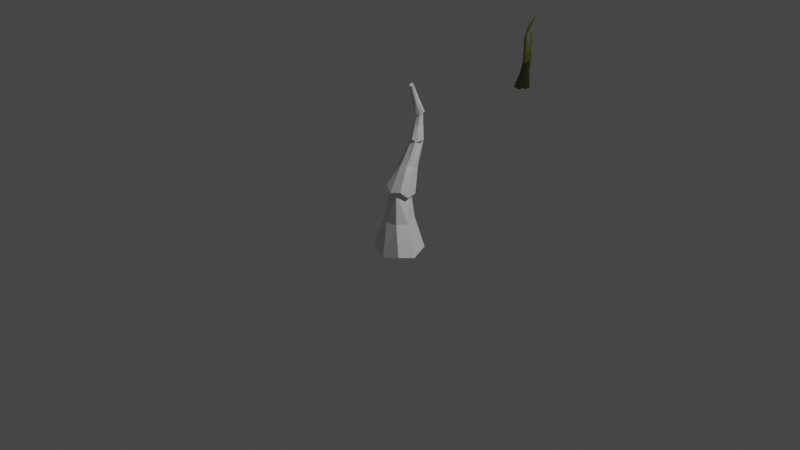 # Source: macka.blend  (saved by Blender 2.93.21; exported with 4.5.12 LTS)
import bpy
from mathutils import Matrix  # noqa: F401  (used for matrix-valued properties, if any)

bpy.ops.wm.read_factory_settings(use_empty=True)
scene = bpy.context.scene
scene.name = 'Scene'

# ---- collections
col_collection = bpy.data.collections.new('Collection'); scene.collection.children.link(col_collection)

# ---- materials (node trees are filled in below, after node groups)
mat_material = bpy.data.materials.new('Material')
mat_material.alpha_threshold = 0.0
mat_material.use_transparent_shadow = False
mat_material.line_color = (0.0, 0.0, 0.0, 1.0)
mat_material_003 = bpy.data.materials.new('Material.003')
mat_material_003.alpha_threshold = 0.0
mat_material_003.use_transparent_shadow = False
mat_material_003.line_color = (0.0, 0.0, 0.0, 1.0)
mat_material_004 = bpy.data.materials.new('Material.004')
mat_material_004.alpha_threshold = 0.0
mat_material_004.use_transparent_shadow = False
mat_material_004.line_color = (0.0, 0.0, 0.0, 1.0)
mat_material_005 = bpy.data.materials.new('Material.005')
mat_material_005.alpha_threshold = 0.0
mat_material_005.use_transparent_shadow = False
mat_material_005.line_color = (0.0, 0.0, 0.0, 1.0)
mat_material_017 = bpy.data.materials.new('Material.017')
mat_material_017.alpha_threshold = 0.0
mat_material_017.use_transparent_shadow = False
mat_material_017.line_color = (0.0, 0.0, 0.0, 1.0)
mat_material_009 = bpy.data.materials.new('Material.009')
mat_material_009.alpha_threshold = 0.0
mat_material_009.use_transparent_shadow = False
mat_material_009.line_color = (0.0, 0.0, 0.0, 1.0)
mat_material_015 = bpy.data.materials.new('Material.015')
mat_material_015.alpha_threshold = 0.0
mat_material_015.use_transparent_shadow = False
mat_material_015.line_color = (0.0, 0.0, 0.0, 1.0)
mat_material_014 = bpy.data.materials.new('Material.014')
mat_material_014.alpha_threshold = 0.0
mat_material_014.use_transparent_shadow = False
mat_material_014.line_color = (0.0, 0.0, 0.0, 1.0)

# ---- material node trees
mat_material.use_nodes = True; mat_material.node_tree.nodes.clear()
_N = mat_material.node_tree.nodes; _L = mat_material.node_tree.links
n0 = _N.new('ShaderNodeOutputMaterial'); n0.name = 'Material Output'; n0.location = (300, 300)
n1 = _N.new('ShaderNodeBsdfPrincipled'); n1.name = 'Principled BSDF'; n1.location = (10, 300)
n1.distribution = 'GGX'
n1.subsurface_method = 'BURLEY'
n1.inputs[2].default_value = 0.4
n1.inputs[3].default_value = 1.45
n1.inputs[27].default_value = (0.0, 0.0, 0.0, 1.0)
n1.inputs[28].default_value = 1.0
_L.new(n1.outputs[0], n0.inputs[0])
n0.is_active_output = True
mat_material_003.use_nodes = True; mat_material_003.node_tree.nodes.clear()
_N = mat_material_003.node_tree.nodes; _L = mat_material_003.node_tree.links
n0 = _N.new('ShaderNodeOutputMaterial'); n0.name = 'Material Output'; n0.location = (300, 300)
n1 = _N.new('ShaderNodeBsdfPrincipled'); n1.name = 'Principled BSDF'; n1.location = (10, 300)
n1.distribution = 'GGX'
n1.subsurface_method = 'BURLEY'
n1.inputs[2].default_value = 0.4
n1.inputs[3].default_value = 1.45
n1.inputs[27].default_value = (0.0, 0.0, 0.0, 1.0)
n1.inputs[28].default_value = 1.0
_L.new(n1.outputs[0], n0.inputs[0])
n0.is_active_output = True
mat_material_004.use_nodes = True; mat_material_004.node_tree.nodes.clear()
_N = mat_material_004.node_tree.nodes; _L = mat_material_004.node_tree.links
n0 = _N.new('ShaderNodeOutputMaterial'); n0.name = 'Material Output'; n0.location = (300, 300)
n1 = _N.new('ShaderNodeBsdfPrincipled'); n1.name = 'Principled BSDF'; n1.location = (10, 300)
n1.distribution = 'GGX'
n1.subsurface_method = 'BURLEY'
n1.inputs[2].default_value = 0.4
n1.inputs[3].default_value = 1.45
n1.inputs[27].default_value = (0.0, 0.0, 0.0, 1.0)
n1.inputs[28].default_value = 1.0
_L.new(n1.outputs[0], n0.inputs[0])
n0.is_active_output = True
mat_material_005.use_nodes = True; mat_material_005.node_tree.nodes.clear()
_N = mat_material_005.node_tree.nodes; _L = mat_material_005.node_tree.links
n0 = _N.new('ShaderNodeOutputMaterial'); n0.name = 'Material Output'; n0.location = (300, 300)
n1 = _N.new('ShaderNodeBsdfPrincipled'); n1.name = 'Principled BSDF'; n1.location = (10, 300)
n1.distribution = 'GGX'
n1.subsurface_method = 'BURLEY'
n1.inputs[2].default_value = 0.4
n1.inputs[3].default_value = 1.45
n1.inputs[27].default_value = (0.0, 0.0, 0.0, 1.0)
n1.inputs[28].default_value = 1.0
_L.new(n1.outputs[0], n0.inputs[0])
n0.is_active_output = True
mat_material_017.use_nodes = True; mat_material_017.node_tree.nodes.clear()
_N = mat_material_017.node_tree.nodes; _L = mat_material_017.node_tree.links
n0 = _N.new('ShaderNodeOutputMaterial'); n0.name = 'Material Output'; n0.location = (300, 300)
n1 = _N.new('ShaderNodeBsdfPrincipled'); n1.name = 'Principled BSDF'; n1.location = (10, 300)
n1.distribution = 'GGX'
n1.subsurface_method = 'BURLEY'
n1.inputs[0].default_value = (0.06944, 0.1107, 0.001447, 1.0)
n1.inputs[2].default_value = 0.4
n1.inputs[3].default_value = 1.45
n1.inputs[27].default_value = (0.0, 0.0, 0.0, 1.0)
n1.inputs[28].default_value = 1.0
_L.new(n1.outputs[0], n0.inputs[0])
n0.is_active_output = True
mat_material_009.use_nodes = True; mat_material_009.node_tree.nodes.clear()
_N = mat_material_009.node_tree.nodes; _L = mat_material_009.node_tree.links
n0 = _N.new('ShaderNodeOutputMaterial'); n0.name = 'Material Output'; n0.location = (300, 300)
n1 = _N.new('ShaderNodeBsdfPrincipled'); n1.name = 'Principled BSDF'; n1.location = (10, 300)
n1.distribution = 'GGX'
n1.subsurface_method = 'BURLEY'
n1.inputs[0].default_value = (0.01761, 0.02539, 0.005381, 1.0)
n1.inputs[2].default_value = 0.4
n1.inputs[3].default_value = 1.45
n1.inputs[27].default_value = (0.0, 0.0, 0.0, 1.0)
n1.inputs[28].default_value = 1.0
_L.new(n1.outputs[0], n0.inputs[0])
n0.is_active_output = True
mat_material_015.use_nodes = True; mat_material_015.node_tree.nodes.clear()
_N = mat_material_015.node_tree.nodes; _L = mat_material_015.node_tree.links
n0 = _N.new('ShaderNodeOutputMaterial'); n0.name = 'Material Output'; n0.location = (300, 300)
n1 = _N.new('ShaderNodeBsdfPrincipled'); n1.name = 'Principled BSDF'; n1.location = (10, 300)
n1.distribution = 'GGX'
n1.subsurface_method = 'BURLEY'
n1.inputs[0].default_value = (0.07323, 0.06831, 0.01306, 1.0)
n1.inputs[2].default_value = 0.4
n1.inputs[3].default_value = 1.45
n1.inputs[27].default_value = (0.0, 0.0, 0.0, 1.0)
n1.inputs[28].default_value = 1.0
_L.new(n1.outputs[0], n0.inputs[0])
n0.is_active_output = True
mat_material_014.use_nodes = True; mat_material_014.node_tree.nodes.clear()
_N = mat_material_014.node_tree.nodes; _L = mat_material_014.node_tree.links
n0 = _N.new('ShaderNodeOutputMaterial'); n0.name = 'Material Output'; n0.location = (300, 300)
n1 = _N.new('ShaderNodeBsdfPrincipled'); n1.name = 'Principled BSDF'; n1.location = (10, 300)
n1.distribution = 'GGX'
n1.subsurface_method = 'BURLEY'
n1.inputs[0].default_value = (0.08823, 0.1237, 0.02382, 1.0)
n1.inputs[2].default_value = 0.4
n1.inputs[3].default_value = 1.45
n1.inputs[27].default_value = (0.0, 0.0, 0.0, 1.0)
n1.inputs[28].default_value = 1.0
_L.new(n1.outputs[0], n0.inputs[0])
n0.is_active_output = True

# ---- world
world_world = bpy.data.worlds.new('World'); scene.world = world_world
world_world.use_nodes = True; world_world.node_tree.nodes.clear()
_N = world_world.node_tree.nodes; _L = world_world.node_tree.links
n0 = _N.new('ShaderNodeOutputWorld'); n0.name = 'World Output'; n0.location = (300, 300)
n1 = _N.new('ShaderNodeBackground'); n1.name = 'Background'; n1.location = (10, 300)
n1.inputs[0].default_value = (0.05088, 0.05088, 0.05088, 1.0)
_L.new(n1.outputs[0], n0.inputs[0])
n0.is_active_output = True
world_world.color = (0.05088, 0.05088, 0.05088)
world_world.use_sun_shadow = False
world_world.sun_shadow_jitter_overblur = 0.0

# ---- cameras
cam_camera = bpy.data.cameras.new('Camera')
cam_camera.clip_end = 100.0
cam_camera.ortho_scale = 7.314

# ---- lights
light_light = bpy.data.lights.new('Light', 'POINT')
light_light.transmission_factor = 0.0
light_light.energy = 1000.0
light_light.shadow_soft_size = 0.1
light_light.shadow_maximum_resolution = 0.006
light_light.use_absolute_resolution = True

# ---- meshes
me_cube = bpy.data.meshes.new('Cube')
me_cube.from_pydata([(0.4079, 0.3483, 0.5964), (0.8644, 0.8644, -0.5383), (0.3959, -0.452, 0.5963), (0.8644, -0.8644, -0.5383), (-0.3028, 0.3045, 0.5934), (-0.8644, 0.8644, -0.5383), (-0.364, -0.2579, 0.5934), (-0.8644, -0.8644, -0.5383), (-1.054, 2.803e-08, -0.6291), (7.475e-10, 1.054, -0.6291), (0.6031, 0.4302, 1.879e-09), (-0.5951, -0.4301, -2.104e-09), (0.4342, -0.599, 1.879e-09), (-0.4261, 0.5991, -2.104e-09), (0.004836, -0.4829, 0.6063), (0.4864, -0.001339, 0.6063), (-1.052e-08, -1.054, -0.6291), (-0.4333, 0.001921, 0.601), (0.07666, 0.4802, 0.6063), (1.054, -2.558e-09, -0.6291), (-0.06445, 0.001921, 0.5467), (-0.1123, -0.7087, 4.27e-09), (-0.7047, 0.1163, 5.066e-09), (-8.913e-09, -8.998e-09, -0.576), (0.7127, -0.1163, 2.86e-10), (0.204, 0.6075, 6.66e-09)], [], [(0, 18, 20, 15), (18, 4, 17, 20), (20, 17, 6, 14), (15, 20, 14, 2), (3, 12, 21, 16), (12, 2, 14, 21), (21, 14, 6, 11), (16, 21, 11, 7), (7, 11, 22, 8), (11, 6, 17, 22), (22, 17, 4, 13), (8, 22, 13, 5), (5, 9, 23, 8), (9, 1, 19, 23), (23, 19, 3, 16), (8, 23, 16, 7), (1, 10, 24, 19), (10, 0, 15, 24), (24, 15, 2, 12), (19, 24, 12, 3), (5, 13, 25, 9), (13, 4, 18, 25), (25, 18, 0, 10), (9, 25, 10, 1)])
_uv = me_cube.uv_layers.new(name='UVMap')
_uv.uv.foreach_set('vector', [0.625, 0.5, 0.75, 0.5, 0.75, 0.625, 0.625, 0.625, 0.75, 0.5, 0.875, 0.5, 0.875, 0.625, 0.75, 0.625, 0.75, 0.625, 0.875, 0.625, 0.875, 0.75, 0.75, 0.75, 0.625, 0.625, 0.75, 0.625, 0.75, 0.75, 0.625, 0.75, 0.375, 0.75, 0.5, 0.75, 0.5, 0.875, 0.375, 0.875, 0.5, 0.75, 0.625, 0.75, 0.625, 0.875, 0.5, 0.875, 0.5, 0.875, 0.625, 0.875, 0.625, 1.0, 0.5, 1.0, 0.375, 0.875, 0.5, 0.875, 0.5, 1.0, 0.375, 1.0, 0.375, 0.0, 0.5, 0.0, 0.5, 0.125, 0.375, 0.125, 0.5, 0.0, 0.625, 0.0, 0.625, 0.125, 0.5, 0.125, 0.5, 0.125, 0.625, 0.125, 0.625, 0.25, 0.5, 0.25, 0.375, 0.125, 0.5, 0.125, 0.5, 0.25, 0.375, 0.25, 0.125, 0.5, 0.25, 0.5, 0.25, 0.625, 0.125, 0.625, 0.25, 0.5, 0.375, 0.5, 0.375, 0.625, 0.25, 0.625, 0.25, 0.625, 0.375, 0.625, 0.375, 0.75, 0.25, 0.75, 0.125, 0.625, 0.25, 0.625, 0.25, 0.75, 0.125, 0.75, 0.375, 0.5, 0.5, 0.5, 0.5, 0.625, 0.375, 0.625, 0.5, 0.5, 0.625, 0.5, 0.625, 0.625, 0.5, 0.625, 0.5, 0.625, 0.625, 0.625, 0.625, 0.75, 0.5, 0.75, 0.375, 0.625, 0.5, 0.625, 0.5, 0.75, 0.375, 0.75, 0.375, 0.25, 0.5, 0.25, 0.5, 0.375, 0.375, 0.375, 0.5, 0.25, 0.625, 0.25, 0.625, 0.375, 0.5, 0.375, 0.5, 0.375, 0.625, 0.375, 0.625, 0.5, 0.5, 0.5, 0.375, 0.375, 0.5, 0.375, 0.5, 0.5, 0.375, 0.5])
me_cube.materials.append(mat_material)
me_cube.use_remesh_preserve_volume = False
me_cube.use_remesh_preserve_attributes = False
me_cube.use_mirror_vertex_groups = False
me_cube.update()
me_cube_003 = bpy.data.meshes.new('Cube.003')
me_cube_003.from_pydata([(0.4079, 0.3483, 0.5964), (0.8644, 0.8644, -0.5383), (0.3959, -0.452, 0.5963), (0.8644, -0.8644, -0.5383), (-0.3028, 0.3045, 0.5934), (-0.8644, 0.8644, -0.5383), (-0.364, -0.2579, 0.5934), (-0.8644, -0.8644, -0.5383), (-1.054, 2.803e-08, -0.6291), (7.475e-10, 1.054, -0.6291), (0.6031, 0.4302, 1.879e-09), (-0.5951, -0.4301, -2.104e-09), (0.4342, -0.599, 1.879e-09), (-0.4261, 0.5991, -2.104e-09), (0.004836, -0.4829, 0.6063), (0.4864, -0.001339, 0.6063), (-1.052e-08, -1.054, -0.6291), (-0.4333, 0.001921, 0.601), (0.07666, 0.4802, 0.6063), (1.054, -2.558e-09, -0.6291), (-0.06445, 0.001921, 0.5467), (-0.1123, -0.7087, 4.27e-09), (-0.7047, 0.1163, 5.066e-09), (-8.913e-09, -8.998e-09, -0.576), (0.7127, -0.1163, 2.86e-10), (0.204, 0.6075, 6.66e-09)], [], [(0, 18, 20, 15), (18, 4, 17, 20), (20, 17, 6, 14), (15, 20, 14, 2), (3, 12, 21, 16), (12, 2, 14, 21), (21, 14, 6, 11), (16, 21, 11, 7), (7, 11, 22, 8), (11, 6, 17, 22), (22, 17, 4, 13), (8, 22, 13, 5), (5, 9, 23, 8), (9, 1, 19, 23), (23, 19, 3, 16), (8, 23, 16, 7), (1, 10, 24, 19), (10, 0, 15, 24), (24, 15, 2, 12), (19, 24, 12, 3), (5, 13, 25, 9), (13, 4, 18, 25), (25, 18, 0, 10), (9, 25, 10, 1)])
_uv = me_cube_003.uv_layers.new(name='UVMap')
_uv.uv.foreach_set('vector', [0.625, 0.5, 0.75, 0.5, 0.75, 0.625, 0.625, 0.625, 0.75, 0.5, 0.875, 0.5, 0.875, 0.625, 0.75, 0.625, 0.75, 0.625, 0.875, 0.625, 0.875, 0.75, 0.75, 0.75, 0.625, 0.625, 0.75, 0.625, 0.75, 0.75, 0.625, 0.75, 0.375, 0.75, 0.5, 0.75, 0.5, 0.875, 0.375, 0.875, 0.5, 0.75, 0.625, 0.75, 0.625, 0.875, 0.5, 0.875, 0.5, 0.875, 0.625, 0.875, 0.625, 1.0, 0.5, 1.0, 0.375, 0.875, 0.5, 0.875, 0.5, 1.0, 0.375, 1.0, 0.375, 0.0, 0.5, 0.0, 0.5, 0.125, 0.375, 0.125, 0.5, 0.0, 0.625, 0.0, 0.625, 0.125, 0.5, 0.125, 0.5, 0.125, 0.625, 0.125, 0.625, 0.25, 0.5, 0.25, 0.375, 0.125, 0.5, 0.125, 0.5, 0.25, 0.375, 0.25, 0.125, 0.5, 0.25, 0.5, 0.25, 0.625, 0.125, 0.625, 0.25, 0.5, 0.375, 0.5, 0.375, 0.625, 0.25, 0.625, 0.25, 0.625, 0.375, 0.625, 0.375, 0.75, 0.25, 0.75, 0.125, 0.625, 0.25, 0.625, 0.25, 0.75, 0.125, 0.75, 0.375, 0.5, 0.5, 0.5, 0.5, 0.625, 0.375, 0.625, 0.5, 0.5, 0.625, 0.5, 0.625, 0.625, 0.5, 0.625, 0.5, 0.625, 0.625, 0.625, 0.625, 0.75, 0.5, 0.75, 0.375, 0.625, 0.5, 0.625, 0.5, 0.75, 0.375, 0.75, 0.375, 0.25, 0.5, 0.25, 0.5, 0.375, 0.375, 0.375, 0.5, 0.25, 0.625, 0.25, 0.625, 0.375, 0.5, 0.375, 0.5, 0.375, 0.625, 0.375, 0.625, 0.5, 0.5, 0.5, 0.375, 0.375, 0.5, 0.375, 0.5, 0.5, 0.375, 0.5])
me_cube_003.materials.append(mat_material_003)
me_cube_003.use_remesh_preserve_volume = False
me_cube_003.use_remesh_preserve_attributes = False
me_cube_003.use_mirror_vertex_groups = False
me_cube_003.update()
me_cube_004 = bpy.data.meshes.new('Cube.004')
me_cube_004.from_pydata([(0.4079, 0.3483, 0.5964), (0.8644, 0.8644, -0.5383), (0.3959, -0.452, 0.5963), (0.8644, -0.8644, -0.5383), (-0.3028, 0.3045, 0.5934), (-0.8644, 0.8644, -0.5383), (-0.364, -0.2579, 0.5934), (-0.8644, -0.8644, -0.5383), (-1.054, 2.803e-08, -0.6291), (7.475e-10, 1.054, -0.6291), (0.6031, 0.4302, 1.879e-09), (-0.5951, -0.4301, -2.104e-09), (0.4342, -0.599, 1.879e-09), (-0.4261, 0.5991, -2.104e-09), (0.004836, -0.4829, 0.6063), (0.4864, -0.001339, 0.6063), (-1.052e-08, -1.054, -0.6291), (-0.4333, 0.001921, 0.601), (0.07666, 0.4802, 0.6063), (1.054, -2.558e-09, -0.6291), (-0.06445, 0.001921, 0.5467), (-0.1123, -0.7087, 4.27e-09), (-0.7047, 0.1163, 5.066e-09), (-8.913e-09, -8.998e-09, -0.576), (0.7127, -0.1163, 2.86e-10), (0.204, 0.6075, 6.66e-09)], [], [(0, 18, 20, 15), (18, 4, 17, 20), (20, 17, 6, 14), (15, 20, 14, 2), (3, 12, 21, 16), (12, 2, 14, 21), (21, 14, 6, 11), (16, 21, 11, 7), (7, 11, 22, 8), (11, 6, 17, 22), (22, 17, 4, 13), (8, 22, 13, 5), (5, 9, 23, 8), (9, 1, 19, 23), (23, 19, 3, 16), (8, 23, 16, 7), (1, 10, 24, 19), (10, 0, 15, 24), (24, 15, 2, 12), (19, 24, 12, 3), (5, 13, 25, 9), (13, 4, 18, 25), (25, 18, 0, 10), (9, 25, 10, 1)])
_uv = me_cube_004.uv_layers.new(name='UVMap')
_uv.uv.foreach_set('vector', [0.625, 0.5, 0.75, 0.5, 0.75, 0.625, 0.625, 0.625, 0.75, 0.5, 0.875, 0.5, 0.875, 0.625, 0.75, 0.625, 0.75, 0.625, 0.875, 0.625, 0.875, 0.75, 0.75, 0.75, 0.625, 0.625, 0.75, 0.625, 0.75, 0.75, 0.625, 0.75, 0.375, 0.75, 0.5, 0.75, 0.5, 0.875, 0.375, 0.875, 0.5, 0.75, 0.625, 0.75, 0.625, 0.875, 0.5, 0.875, 0.5, 0.875, 0.625, 0.875, 0.625, 1.0, 0.5, 1.0, 0.375, 0.875, 0.5, 0.875, 0.5, 1.0, 0.375, 1.0, 0.375, 0.0, 0.5, 0.0, 0.5, 0.125, 0.375, 0.125, 0.5, 0.0, 0.625, 0.0, 0.625, 0.125, 0.5, 0.125, 0.5, 0.125, 0.625, 0.125, 0.625, 0.25, 0.5, 0.25, 0.375, 0.125, 0.5, 0.125, 0.5, 0.25, 0.375, 0.25, 0.125, 0.5, 0.25, 0.5, 0.25, 0.625, 0.125, 0.625, 0.25, 0.5, 0.375, 0.5, 0.375, 0.625, 0.25, 0.625, 0.25, 0.625, 0.375, 0.625, 0.375, 0.75, 0.25, 0.75, 0.125, 0.625, 0.25, 0.625, 0.25, 0.75, 0.125, 0.75, 0.375, 0.5, 0.5, 0.5, 0.5, 0.625, 0.375, 0.625, 0.5, 0.5, 0.625, 0.5, 0.625, 0.625, 0.5, 0.625, 0.5, 0.625, 0.625, 0.625, 0.625, 0.75, 0.5, 0.75, 0.375, 0.625, 0.5, 0.625, 0.5, 0.75, 0.375, 0.75, 0.375, 0.25, 0.5, 0.25, 0.5, 0.375, 0.375, 0.375, 0.5, 0.25, 0.625, 0.25, 0.625, 0.375, 0.5, 0.375, 0.5, 0.375, 0.625, 0.375, 0.625, 0.5, 0.5, 0.5, 0.375, 0.375, 0.5, 0.375, 0.5, 0.5, 0.375, 0.5])
me_cube_004.materials.append(mat_material_004)
me_cube_004.use_remesh_preserve_volume = False
me_cube_004.use_remesh_preserve_attributes = False
me_cube_004.use_mirror_vertex_groups = False
me_cube_004.update()
me_cube_005 = bpy.data.meshes.new('Cube.005')
me_cube_005.from_pydata([(0.4079, 0.3483, 0.5964), (0.8644, 0.8644, -0.5383), (0.3959, -0.452, 0.5963), (0.8644, -0.8644, -0.5383), (-0.3028, 0.3045, 0.5934), (-0.8644, 0.8644, -0.5383), (-0.364, -0.2579, 0.5934), (-0.8644, -0.8644, -0.5383), (-1.054, 2.803e-08, -0.6291), (7.475e-10, 1.054, -0.6291), (0.6031, 0.4302, 1.879e-09), (-0.5951, -0.4301, -2.104e-09), (0.4342, -0.599, 1.879e-09), (-0.4261, 0.5991, -2.104e-09), (0.004836, -0.4829, 0.6063), (0.4864, -0.001339, 0.6063), (-1.052e-08, -1.054, -0.6291), (-0.4333, 0.001921, 0.601), (0.07666, 0.4802, 0.6063), (1.054, -2.558e-09, -0.6291), (-0.06445, 0.001921, 0.5467), (-0.1123, -0.7087, 4.27e-09), (-0.7047, 0.1163, 5.066e-09), (-8.913e-09, -8.998e-09, -0.576), (0.7127, -0.1163, 2.86e-10), (0.204, 0.6075, 6.66e-09)], [], [(0, 18, 20, 15), (18, 4, 17, 20), (20, 17, 6, 14), (15, 20, 14, 2), (3, 12, 21, 16), (12, 2, 14, 21), (21, 14, 6, 11), (16, 21, 11, 7), (7, 11, 22, 8), (11, 6, 17, 22), (22, 17, 4, 13), (8, 22, 13, 5), (5, 9, 23, 8), (9, 1, 19, 23), (23, 19, 3, 16), (8, 23, 16, 7), (1, 10, 24, 19), (10, 0, 15, 24), (24, 15, 2, 12), (19, 24, 12, 3), (5, 13, 25, 9), (13, 4, 18, 25), (25, 18, 0, 10), (9, 25, 10, 1)])
_uv = me_cube_005.uv_layers.new(name='UVMap')
_uv.uv.foreach_set('vector', [0.625, 0.5, 0.75, 0.5, 0.75, 0.625, 0.625, 0.625, 0.75, 0.5, 0.875, 0.5, 0.875, 0.625, 0.75, 0.625, 0.75, 0.625, 0.875, 0.625, 0.875, 0.75, 0.75, 0.75, 0.625, 0.625, 0.75, 0.625, 0.75, 0.75, 0.625, 0.75, 0.375, 0.75, 0.5, 0.75, 0.5, 0.875, 0.375, 0.875, 0.5, 0.75, 0.625, 0.75, 0.625, 0.875, 0.5, 0.875, 0.5, 0.875, 0.625, 0.875, 0.625, 1.0, 0.5, 1.0, 0.375, 0.875, 0.5, 0.875, 0.5, 1.0, 0.375, 1.0, 0.375, 0.0, 0.5, 0.0, 0.5, 0.125, 0.375, 0.125, 0.5, 0.0, 0.625, 0.0, 0.625, 0.125, 0.5, 0.125, 0.5, 0.125, 0.625, 0.125, 0.625, 0.25, 0.5, 0.25, 0.375, 0.125, 0.5, 0.125, 0.5, 0.25, 0.375, 0.25, 0.125, 0.5, 0.25, 0.5, 0.25, 0.625, 0.125, 0.625, 0.25, 0.5, 0.375, 0.5, 0.375, 0.625, 0.25, 0.625, 0.25, 0.625, 0.375, 0.625, 0.375, 0.75, 0.25, 0.75, 0.125, 0.625, 0.25, 0.625, 0.25, 0.75, 0.125, 0.75, 0.375, 0.5, 0.5, 0.5, 0.5, 0.625, 0.375, 0.625, 0.5, 0.5, 0.625, 0.5, 0.625, 0.625, 0.5, 0.625, 0.5, 0.625, 0.625, 0.625, 0.625, 0.75, 0.5, 0.75, 0.375, 0.625, 0.5, 0.625, 0.5, 0.75, 0.375, 0.75, 0.375, 0.25, 0.5, 0.25, 0.5, 0.375, 0.375, 0.375, 0.5, 0.25, 0.625, 0.25, 0.625, 0.375, 0.5, 0.375, 0.5, 0.375, 0.625, 0.375, 0.625, 0.5, 0.5, 0.5, 0.375, 0.375, 0.5, 0.375, 0.5, 0.5, 0.375, 0.5])
me_cube_005.materials.append(mat_material_005)
me_cube_005.use_remesh_preserve_volume = False
me_cube_005.use_remesh_preserve_attributes = False
me_cube_005.use_mirror_vertex_groups = False
me_cube_005.update()
me_cube_001 = bpy.data.meshes.new('Cube.001')
me_cube_001.from_pydata([(0.4079, 0.3483, 0.5964), (0.8644, 0.8644, -0.5383), (0.3959, -0.452, 0.5963), (0.8644, -0.8644, -0.5383), (-0.3028, 0.3045, 0.5934), (-0.8644, 0.8644, -0.5383), (-0.364, -0.2579, 0.5934), (-0.8644, -0.8644, -0.5383), (-1.054, 2.803e-08, -0.6291), (7.475e-10, 1.054, -0.6291), (0.6031, 0.4302, 1.879e-09), (-0.5951, -0.4301, -2.104e-09), (0.4342, -0.599, 1.879e-09), (-0.4261, 0.5991, -2.104e-09), (0.004836, -0.4829, 0.6063), (0.4864, -0.001339, 0.6063), (-1.052e-08, -1.054, -0.6291), (-0.4333, 0.001921, 0.601), (0.07666, 0.4802, 0.6063), (1.054, -2.558e-09, -0.6291), (-0.06445, 0.001921, 0.5467), (-0.1123, -0.7087, 4.27e-09), (-0.7047, 0.1163, 5.066e-09), (-8.913e-09, -8.998e-09, -0.576), (0.7127, -0.1163, 2.86e-10), (0.204, 0.6075, 6.66e-09), (-6.27, -6.71, -2.806), (-7.054, -11.07, -4.991), (-9.289, -8.18, -2.57), (-12.75, -15.31, -4.486), (-12.02, -5.177, -5.09), (-10.4, -4.893, -2.72), (-17.72, -9.418, -4.585), (-15.72, -6.998, -5.011), (-9.215, -8.004, -5.259), (-7.245, -8.662, -3.862), (-13.72, -7.219, -3.731), (-11.32, -11.14, -3.623), (-9.839, -5.269, -4.022), (-16.17, -13.18, -4.643), (-6.763, -4.964, -2.872), (-9.663, -14.18, -4.89), (-8.672, -4.258, -2.918), (-13.25, -9.548, -3.622), (-12.23, -5.504, -3.897), (-12.51, -10.39, -4.855), (-8.927, -10.91, -3.748), (-0.7302, -2.013, -1.488), (-5.627, -7.038, -3.038), (-2.048, -2.845, -1.265), (-8.434, -8.888, -2.556), (-1.895, -0.5809, -1.486), (-8.245, -3.41, -3.052), (-2.9, -1.054, -1.329), (-11.05, -5.26, -2.571), (-10.45, -4.307, -2.926), (-7.143, -5.391, -3.211), (-3.679, -4.763, -2.25), (-6.89, -3.169, -2.021), (-5.606, -5.51, -1.965), (-4.964, -2.422, -2.306), (-2.634, -2.016, -1.248), (-1.123, -2.512, -1.378), (-10.56, -7.646, -2.623), (-2.54, -0.5998, -1.393), (-0.9616, -1.136, -1.516), (-7.258, -8.73, -2.908), (-2.289, -1.595, -1.457), (-6.611, -4.481, -1.939), (-6.169, -2.354, -2.174), (-8.553, -6.303, -2.851), (-4.4, -5.578, -2.097), (-3.996, -3.736, -2.303), (0.7824, 0.3535, -0.548), (-0.8766, -0.7576, -1.508), (0.7854, -0.6818, -0.4954), (-0.836, -2.997, -1.396), (-0.1463, 0.3781, -0.4937), (-3.124, -0.5487, -1.377), (-0.2126, -0.3429, -0.4526), (-3.083, -2.788, -1.265), (-3.529, -1.783, -1.378), (-2.184, -0.5457, -1.527), (-0.1433, -0.4703, -1.037), (-1.68, -1.44, -0.8906), (-0.3387, -1.783, -0.9577), (-1.485, -0.1272, -0.9701), (0.2975, -0.6593, -0.4559), (0.9122, -0.09375, -0.5236), (-2.134, -3.276, -1.39), (-0.2938, 0.01352, -0.4582), (0.3683, 0.5795, -0.5237), (-0.7893, -2.038, -1.538), (0.07837, -0.1136, -0.5289), (-1.046, -1.859, -0.9092), (-1.836, -0.7188, -0.9177), (-2.054, -1.83, -1.417), (0.01208, -1.191, -1.01), (-0.6662, -0.1925, -1.018)], [], [(0, 18, 20, 15), (18, 4, 17, 20), (20, 17, 6, 14), (15, 20, 14, 2), (3, 12, 21, 16), (12, 2, 14, 21), (21, 14, 6, 11), (16, 21, 11, 7), (7, 11, 22, 8), (11, 6, 17, 22), (22, 17, 4, 13), (8, 22, 13, 5), (5, 9, 23, 8), (9, 1, 19, 23), (23, 19, 3, 16), (8, 23, 16, 7), (1, 10, 24, 19), (10, 0, 15, 24), (24, 15, 2, 12), (19, 24, 12, 3), (5, 13, 25, 9), (13, 4, 18, 25), (25, 18, 0, 10), (9, 25, 10, 1), (42, 31, 28), (42, 28, 26), (37, 39, 29), (37, 28, 43), (43, 31, 36), (43, 32, 39), (36, 33, 32), (36, 31, 44), (44, 42, 38), (44, 30, 33), (30, 45, 33), (27, 45, 34), (45, 29, 39), (45, 32, 33), (35, 41, 27), (35, 26, 46), (46, 28, 37), (46, 29, 41), (38, 34, 30), (38, 40, 35), (35, 27, 34), (26, 40, 42), (37, 43, 39), (43, 28, 31), (43, 36, 32), (36, 44, 33), (44, 31, 42), (44, 38, 30), (30, 34, 45), (27, 41, 45), (45, 41, 29), (45, 39, 32), (35, 46, 41), (46, 26, 28), (46, 37, 29), (38, 35, 34), (38, 42, 40), (35, 40, 26), (47, 65, 67, 62), (65, 51, 64, 67), (67, 64, 53, 61), (62, 67, 61, 49), (50, 59, 68, 63), (59, 49, 61, 68), (68, 61, 53, 58), (63, 68, 58, 54), (54, 58, 69, 55), (58, 53, 64, 69), (69, 64, 51, 60), (55, 69, 60, 52), (52, 56, 70, 55), (56, 48, 66, 70), (70, 66, 50, 63), (55, 70, 63, 54), (48, 57, 71, 66), (57, 47, 62, 71), (71, 62, 49, 59), (66, 71, 59, 50), (52, 60, 72, 56), (60, 51, 65, 72), (72, 65, 47, 57), (56, 72, 57, 48), (73, 91, 93, 88), (91, 77, 90, 93), (93, 90, 79, 87), (88, 93, 87, 75), (76, 85, 94, 89), (85, 75, 87, 94), (94, 87, 79, 84), (89, 94, 84, 80), (80, 84, 95, 81), (84, 79, 90, 95), (95, 90, 77, 86), (81, 95, 86, 78), (78, 82, 96, 81), (82, 74, 92, 96), (96, 92, 76, 89), (81, 96, 89, 80), (74, 83, 97, 92), (83, 73, 88, 97), (97, 88, 75, 85), (92, 97, 85, 76), (78, 86, 98, 82), (86, 77, 91, 98), (98, 91, 73, 83), (82, 98, 83, 74)])
me_cube_001.polygons.foreach_set('material_index', [0, 0, 0, 0, 0, 0, 0, 0, 0, 0, 0, 0, 0, 0, 0, 0, 0, 0, 0, 0, 0, 0, 0, 0, 1, 1, 1, 1, 1, 1, 1, 1, 1, 1, 1, 1, 1, 1, 1, 1, 1, 1, 1, 1, 1, 1, 1, 1, 1, 1, 1, 1, 1, 1, 1, 1, 1, 1, 1, 1, 1, 1, 2, 2, 2, 2, 2, 2, 2, 2, 2, 2, 2, 2, 2, 2, 2, 2, 2, 2, 2, 2, 2, 2, 2, 2, 3, 3, 3, 3, 3, 3, 3, 3, 3, 3, 3, 3, 3, 3, 3, 3, 3, 3, 3, 3, 3, 3, 3, 3])
_uv = me_cube_001.uv_layers.new(name='UVMap')
_uv.uv.foreach_set('vector', [0.625, 0.5, 0.75, 0.5, 0.75, 0.625, 0.625, 0.625, 0.75, 0.5, 0.875, 0.5, 0.875, 0.625, 0.75, 0.625, 0.75, 0.625, 0.875, 0.625, 0.875, 0.75, 0.75, 0.75, 0.625, 0.625, 0.75, 0.625, 0.75, 0.75, 0.625, 0.75, 0.375, 0.75, 0.5, 0.75, 0.5, 0.875, 0.375, 0.875, 0.5, 0.75, 0.625, 0.75, 0.625, 0.875, 0.5, 0.875, 0.5, 0.875, 0.625, 0.875, 0.625, 1.0, 0.5, 1.0, 0.375, 0.875, 0.5, 0.875, 0.5, 1.0, 0.375, 1.0, 0.375, 0.0, 0.5, 0.0, 0.5, 0.125, 0.375, 0.125, 0.5, 0.0, 0.625, 0.0, 0.625, 0.125, 0.5, 0.125, 0.5, 0.125, 0.625, 0.125, 0.625, 0.25, 0.5, 0.25, 0.375, 0.125, 0.5, 0.125, 0.5, 0.25, 0.375, 0.25, 0.125, 0.5, 0.25, 0.5, 0.25, 0.625, 0.125, 0.625, 0.25, 0.5, 0.375, 0.5, 0.375, 0.625, 0.25, 0.625, 0.25, 0.625, 0.375, 0.625, 0.375, 0.75, 0.25, 0.75, 0.125, 0.625, 0.25, 0.625, 0.25, 0.75, 0.125, 0.75, 0.375, 0.5, 0.5, 0.5, 0.5, 0.625, 0.375, 0.625, 0.5, 0.5, 0.625, 0.5, 0.625, 0.625, 0.5, 0.625, 0.5, 0.625, 0.625, 0.625, 0.625, 0.75, 0.5, 0.75, 0.375, 0.625, 0.5, 0.625, 0.5, 0.75, 0.375, 0.75, 0.375, 0.25, 0.5, 0.25, 0.5, 0.375, 0.375, 0.375, 0.5, 0.25, 0.625, 0.25, 0.625, 0.375, 0.5, 0.375, 0.5, 0.375, 0.625, 0.375, 0.625, 0.5, 0.5, 0.5, 0.375, 0.375, 0.5, 0.375, 0.5, 0.5, 0.375, 0.5, 0.8729, 0.5021, 0.875, 0.7069, 0.6509, 0.75, 0.8729, 0.5021, 0.625, 0.7759, 0.625, 0.5192, 0.5, 0.75, 0.375, 0.875, 0.375, 0.75, 0.5, 0.75, 0.625, 0.7759, 0.5, 0.875, 0.5, 0.875, 0.625, 1.0, 0.5, 1.0, 0.5, 0.875, 0.375, 1.0, 0.375, 0.875, 0.5, 0.0, 0.375, 0.125, 0.375, 0.0, 0.5, 0.0, 0.625, 0.04314, 0.5, 0.125, 0.5, 0.125, 0.625, 0.25, 0.5, 0.25, 0.5, 0.125, 0.375, 0.25, 0.375, 0.125, 0.125, 0.5, 0.25, 0.625, 0.125, 0.625, 0.375, 0.5, 0.25, 0.625, 0.25, 0.5, 0.25, 0.625, 0.375, 0.75, 0.25, 0.75, 0.25, 0.625, 0.125, 0.75, 0.125, 0.625, 0.5, 0.4765, 0.375, 0.625, 0.375, 0.5, 0.5, 0.4765, 0.625, 0.5192, 0.5, 0.625, 0.5, 0.625, 0.625, 0.7759, 0.5, 0.75, 0.5, 0.625, 0.375, 0.75, 0.375, 0.625, 0.5, 0.25, 0.375, 0.375, 0.375, 0.25, 0.5, 0.25, 0.625, 0.375, 0.5, 0.4765, 0.5, 0.4765, 0.375, 0.5, 0.375, 0.375, 0.625, 0.5192, 0.75, 0.5, 0.8729, 0.5021, 0.5, 0.75, 0.5, 0.875, 0.375, 0.875, 0.5, 0.875, 0.625, 0.7759, 0.625, 1.0, 0.5, 0.875, 0.5, 1.0, 0.375, 1.0, 0.5, 0.0, 0.5, 0.125, 0.375, 0.125, 0.5, 0.125, 0.625, 0.04314, 0.625, 0.25, 0.5, 0.125, 0.5, 0.25, 0.375, 0.25, 0.125, 0.5, 0.25, 0.5, 0.25, 0.625, 0.375, 0.5, 0.375, 0.625, 0.25, 0.625, 0.25, 0.625, 0.375, 0.625, 0.375, 0.75, 0.25, 0.625, 0.25, 0.75, 0.125, 0.75, 0.5, 0.4765, 0.5, 0.625, 0.375, 0.625, 0.5, 0.625, 0.625, 0.5192, 0.625, 0.7759, 0.5, 0.625, 0.5, 0.75, 0.375, 0.75, 0.5, 0.25, 0.5, 0.4765, 0.375, 0.375, 0.5, 0.25, 0.625, 0.25, 0.625, 0.375, 0.5, 0.4765, 0.625, 0.375, 0.625, 0.5192, 0.625, 0.5, 0.75, 0.5, 0.75, 0.625, 0.625, 0.625, 0.75, 0.5, 0.875, 0.5, 0.875, 0.625, 0.75, 0.625, 0.75, 0.625, 0.875, 0.625, 0.875, 0.75, 0.75, 0.75, 0.625, 0.625, 0.75, 0.625, 0.75, 0.75, 0.625, 0.75, 0.375, 0.75, 0.5, 0.75, 0.5, 0.875, 0.375, 0.875, 0.5, 0.75, 0.625, 0.75, 0.625, 0.875, 0.5, 0.875, 0.5, 0.875, 0.625, 0.875, 0.625, 1.0, 0.5, 1.0, 0.375, 0.875, 0.5, 0.875, 0.5, 1.0, 0.375, 1.0, 0.375, 0.0, 0.5, 0.0, 0.5, 0.125, 0.375, 0.125, 0.5, 0.0, 0.625, 0.0, 0.625, 0.125, 0.5, 0.125, 0.5, 0.125, 0.625, 0.125, 0.625, 0.25, 0.5, 0.25, 0.375, 0.125, 0.5, 0.125, 0.5, 0.25, 0.375, 0.25, 0.125, 0.5, 0.25, 0.5, 0.25, 0.625, 0.125, 0.625, 0.25, 0.5, 0.375, 0.5, 0.375, 0.625, 0.25, 0.625, 0.25, 0.625, 0.375, 0.625, 0.375, 0.75, 0.25, 0.75, 0.125, 0.625, 0.25, 0.625, 0.25, 0.75, 0.125, 0.75, 0.375, 0.5, 0.5, 0.5, 0.5, 0.625, 0.375, 0.625, 0.5, 0.5, 0.625, 0.5, 0.625, 0.625, 0.5, 0.625, 0.5, 0.625, 0.625, 0.625, 0.625, 0.75, 0.5, 0.75, 0.375, 0.625, 0.5, 0.625, 0.5, 0.75, 0.375, 0.75, 0.375, 0.25, 0.5, 0.25, 0.5, 0.375, 0.375, 0.375, 0.5, 0.25, 0.625, 0.25, 0.625, 0.375, 0.5, 0.375, 0.5, 0.375, 0.625, 0.375, 0.625, 0.5, 0.5, 0.5, 0.375, 0.375, 0.5, 0.375, 0.5, 0.5, 0.375, 0.5, 0.625, 0.5, 0.75, 0.5, 0.75, 0.625, 0.625, 0.625, 0.75, 0.5, 0.875, 0.5, 0.875, 0.625, 0.75, 0.625, 0.75, 0.625, 0.875, 0.625, 0.875, 0.75, 0.75, 0.75, 0.625, 0.625, 0.75, 0.625, 0.75, 0.75, 0.625, 0.75, 0.375, 0.75, 0.5, 0.75, 0.5, 0.875, 0.375, 0.875, 0.5, 0.75, 0.625, 0.75, 0.625, 0.875, 0.5, 0.875, 0.5, 0.875, 0.625, 0.875, 0.625, 1.0, 0.5, 1.0, 0.375, 0.875, 0.5, 0.875, 0.5, 1.0, 0.375, 1.0, 0.375, 0.0, 0.5, 0.0, 0.5, 0.125, 0.375, 0.125, 0.5, 0.0, 0.625, 0.0, 0.625, 0.125, 0.5, 0.125, 0.5, 0.125, 0.625, 0.125, 0.625, 0.25, 0.5, 0.25, 0.375, 0.125, 0.5, 0.125, 0.5, 0.25, 0.375, 0.25, 0.125, 0.5, 0.25, 0.5, 0.25, 0.625, 0.125, 0.625, 0.25, 0.5, 0.375, 0.5, 0.375, 0.625, 0.25, 0.625, 0.25, 0.625, 0.375, 0.625, 0.375, 0.75, 0.25, 0.75, 0.125, 0.625, 0.25, 0.625, 0.25, 0.75, 0.125, 0.75, 0.375, 0.5, 0.5, 0.5, 0.5, 0.625, 0.375, 0.625, 0.5, 0.5, 0.625, 0.5, 0.625, 0.625, 0.5, 0.625, 0.5, 0.625, 0.625, 0.625, 0.625, 0.75, 0.5, 0.75, 0.375, 0.625, 0.5, 0.625, 0.5, 0.75, 0.375, 0.75, 0.375, 0.25, 0.5, 0.25, 0.5, 0.375, 0.375, 0.375, 0.5, 0.25, 0.625, 0.25, 0.625, 0.375, 0.5, 0.375, 0.5, 0.375, 0.625, 0.375, 0.625, 0.5, 0.5, 0.5, 0.375, 0.375, 0.5, 0.375, 0.5, 0.5, 0.375, 0.5])
me_cube_001.materials.append(mat_material_017)
me_cube_001.materials.append(mat_material_009)
me_cube_001.materials.append(mat_material_015)
me_cube_001.materials.append(mat_material_014)
me_cube_001.use_remesh_preserve_volume = False
me_cube_001.use_remesh_preserve_attributes = False
me_cube_001.use_mirror_vertex_groups = False
me_cube_001.update()
me_cube_008 = bpy.data.meshes.new('Cube.008')
me_cube_008.from_pydata([(0.4079, 0.3483, 0.5964), (0.8644, 0.8644, -0.5383), (0.3959, -0.452, 0.5963), (0.8644, -0.8644, -0.5383), (-0.3028, 0.3045, 0.5934), (-0.8644, 0.8644, -0.5383), (-0.364, -0.2579, 0.5934), (-0.8644, -0.8644, -0.5383), (-1.054, 2.803e-08, -0.6291), (7.475e-10, 1.054, -0.6291), (0.6031, 0.4302, 1.879e-09), (-0.5951, -0.4301, -2.104e-09), (0.4342, -0.599, 1.879e-09), (-0.4261, 0.5991, -2.104e-09), (0.004836, -0.4829, 0.6063), (0.4864, -0.001339, 0.6063), (-1.052e-08, -1.054, -0.6291), (-0.4333, 0.001921, 0.601), (0.07666, 0.4802, 0.6063), (1.054, -2.558e-09, -0.6291), (-0.06445, 0.001921, 0.5467), (-0.1123, -0.7087, 4.27e-09), (-0.7047, 0.1163, 5.066e-09), (-8.913e-09, -8.998e-09, -0.576), (0.7127, -0.1163, 2.86e-10), (0.204, 0.6075, 6.66e-09), (-6.27, -6.71, -2.806), (-7.054, -11.07, -4.991), (-9.289, -8.18, -2.57), (-12.75, -15.31, -4.486), (-12.02, -5.177, -5.09), (-10.4, -4.893, -2.72), (-17.72, -9.418, -4.585), (-15.72, -6.998, -5.011), (-9.215, -8.004, -5.259), (-7.245, -8.662, -3.862), (-13.72, -7.219, -3.731), (-11.32, -11.14, -3.623), (-9.839, -5.269, -4.022), (-16.17, -13.18, -4.643), (-6.763, -4.964, -2.872), (-9.663, -14.18, -4.89), (-8.672, -4.258, -2.918), (-13.25, -9.548, -3.622), (-12.23, -5.504, -3.897), (-12.51, -10.39, -4.855), (-8.927, -10.91, -3.748), (-0.7302, -2.013, -1.488), (-5.627, -7.038, -3.038), (-2.048, -2.845, -1.265), (-8.434, -8.888, -2.556), (-1.895, -0.5809, -1.486), (-8.245, -3.41, -3.052), (-2.9, -1.054, -1.329), (-11.05, -5.26, -2.571), (-10.45, -4.307, -2.926), (-7.143, -5.391, -3.211), (-3.679, -4.763, -2.25), (-6.89, -3.169, -2.021), (-5.606, -5.51, -1.965), (-4.964, -2.422, -2.306), (-2.634, -2.016, -1.248), (-1.123, -2.512, -1.378), (-10.56, -7.646, -2.623), (-2.54, -0.5998, -1.393), (-0.9616, -1.136, -1.516), (-7.258, -8.73, -2.908), (-2.289, -1.595, -1.457), (-6.611, -4.481, -1.939), (-6.169, -2.354, -2.174), (-8.553, -6.303, -2.851), (-4.4, -5.578, -2.097), (-3.996, -3.736, -2.303), (0.7824, 0.3535, -0.548), (-0.8766, -0.7576, -1.508), (0.7854, -0.6818, -0.4954), (-0.836, -2.997, -1.396), (-0.1463, 0.3781, -0.4937), (-3.124, -0.5487, -1.377), (-0.2126, -0.3429, -0.4526), (-3.083, -2.788, -1.265), (-3.529, -1.783, -1.378), (-2.184, -0.5457, -1.527), (-0.1433, -0.4703, -1.037), (-1.68, -1.44, -0.8906), (-0.3387, -1.783, -0.9577), (-1.485, -0.1272, -0.9701), (0.2975, -0.6593, -0.4559), (0.9122, -0.09375, -0.5236), (-2.134, -3.276, -1.39), (-0.2938, 0.01352, -0.4582), (0.3683, 0.5795, -0.5237), (-0.7893, -2.038, -1.538), (0.07837, -0.1136, -0.5289), (-1.046, -1.859, -0.9092), (-1.836, -0.7188, -0.9177), (-2.054, -1.83, -1.417), (0.01208, -1.191, -1.01), (-0.6662, -0.1925, -1.018)], [], [(0, 18, 20, 15), (18, 4, 17, 20), (20, 17, 6, 14), (15, 20, 14, 2), (3, 12, 21, 16), (12, 2, 14, 21), (21, 14, 6, 11), (16, 21, 11, 7), (7, 11, 22, 8), (11, 6, 17, 22), (22, 17, 4, 13), (8, 22, 13, 5), (5, 9, 23, 8), (9, 1, 19, 23), (23, 19, 3, 16), (8, 23, 16, 7), (1, 10, 24, 19), (10, 0, 15, 24), (24, 15, 2, 12), (19, 24, 12, 3), (5, 13, 25, 9), (13, 4, 18, 25), (25, 18, 0, 10), (9, 25, 10, 1), (42, 31, 28), (42, 28, 26), (37, 39, 29), (37, 28, 43), (43, 31, 36), (43, 32, 39), (36, 33, 32), (36, 31, 44), (44, 42, 38), (44, 30, 33), (30, 45, 33), (27, 45, 34), (45, 29, 39), (45, 32, 33), (35, 41, 27), (35, 26, 46), (46, 28, 37), (46, 29, 41), (38, 34, 30), (38, 40, 35), (35, 27, 34), (26, 40, 42), (37, 43, 39), (43, 28, 31), (43, 36, 32), (36, 44, 33), (44, 31, 42), (44, 38, 30), (30, 34, 45), (27, 41, 45), (45, 41, 29), (45, 39, 32), (35, 46, 41), (46, 26, 28), (46, 37, 29), (38, 35, 34), (38, 42, 40), (35, 40, 26), (47, 65, 67, 62), (65, 51, 64, 67), (67, 64, 53, 61), (62, 67, 61, 49), (50, 59, 68, 63), (59, 49, 61, 68), (68, 61, 53, 58), (63, 68, 58, 54), (54, 58, 69, 55), (58, 53, 64, 69), (69, 64, 51, 60), (55, 69, 60, 52), (52, 56, 70, 55), (56, 48, 66, 70), (70, 66, 50, 63), (55, 70, 63, 54), (48, 57, 71, 66), (57, 47, 62, 71), (71, 62, 49, 59), (66, 71, 59, 50), (52, 60, 72, 56), (60, 51, 65, 72), (72, 65, 47, 57), (56, 72, 57, 48), (73, 91, 93, 88), (91, 77, 90, 93), (93, 90, 79, 87), (88, 93, 87, 75), (76, 85, 94, 89), (85, 75, 87, 94), (94, 87, 79, 84), (89, 94, 84, 80), (80, 84, 95, 81), (84, 79, 90, 95), (95, 90, 77, 86), (81, 95, 86, 78), (78, 82, 96, 81), (82, 74, 92, 96), (96, 92, 76, 89), (81, 96, 89, 80), (74, 83, 97, 92), (83, 73, 88, 97), (97, 88, 75, 85), (92, 97, 85, 76), (78, 86, 98, 82), (86, 77, 91, 98), (98, 91, 73, 83), (82, 98, 83, 74)])
me_cube_008.polygons.foreach_set('material_index', [0, 0, 0, 0, 0, 0, 0, 0, 0, 0, 0, 0, 0, 0, 0, 0, 0, 0, 0, 0, 0, 0, 0, 0, 1, 1, 1, 1, 1, 1, 1, 1, 1, 1, 1, 1, 1, 1, 1, 1, 1, 1, 1, 1, 1, 1, 1, 1, 1, 1, 1, 1, 1, 1, 1, 1, 1, 1, 1, 1, 1, 1, 2, 2, 2, 2, 2, 2, 2, 2, 2, 2, 2, 2, 2, 2, 2, 2, 2, 2, 2, 2, 2, 2, 2, 2, 3, 3, 3, 3, 3, 3, 3, 3, 3, 3, 3, 3, 3, 3, 3, 3, 3, 3, 3, 3, 3, 3, 3, 3])
_uv = me_cube_008.uv_layers.new(name='UVMap')
_uv.uv.foreach_set('vector', [0.625, 0.5, 0.75, 0.5, 0.75, 0.625, 0.625, 0.625, 0.75, 0.5, 0.875, 0.5, 0.875, 0.625, 0.75, 0.625, 0.75, 0.625, 0.875, 0.625, 0.875, 0.75, 0.75, 0.75, 0.625, 0.625, 0.75, 0.625, 0.75, 0.75, 0.625, 0.75, 0.375, 0.75, 0.5, 0.75, 0.5, 0.875, 0.375, 0.875, 0.5, 0.75, 0.625, 0.75, 0.625, 0.875, 0.5, 0.875, 0.5, 0.875, 0.625, 0.875, 0.625, 1.0, 0.5, 1.0, 0.375, 0.875, 0.5, 0.875, 0.5, 1.0, 0.375, 1.0, 0.375, 0.0, 0.5, 0.0, 0.5, 0.125, 0.375, 0.125, 0.5, 0.0, 0.625, 0.0, 0.625, 0.125, 0.5, 0.125, 0.5, 0.125, 0.625, 0.125, 0.625, 0.25, 0.5, 0.25, 0.375, 0.125, 0.5, 0.125, 0.5, 0.25, 0.375, 0.25, 0.125, 0.5, 0.25, 0.5, 0.25, 0.625, 0.125, 0.625, 0.25, 0.5, 0.375, 0.5, 0.375, 0.625, 0.25, 0.625, 0.25, 0.625, 0.375, 0.625, 0.375, 0.75, 0.25, 0.75, 0.125, 0.625, 0.25, 0.625, 0.25, 0.75, 0.125, 0.75, 0.375, 0.5, 0.5, 0.5, 0.5, 0.625, 0.375, 0.625, 0.5, 0.5, 0.625, 0.5, 0.625, 0.625, 0.5, 0.625, 0.5, 0.625, 0.625, 0.625, 0.625, 0.75, 0.5, 0.75, 0.375, 0.625, 0.5, 0.625, 0.5, 0.75, 0.375, 0.75, 0.375, 0.25, 0.5, 0.25, 0.5, 0.375, 0.375, 0.375, 0.5, 0.25, 0.625, 0.25, 0.625, 0.375, 0.5, 0.375, 0.5, 0.375, 0.625, 0.375, 0.625, 0.5, 0.5, 0.5, 0.375, 0.375, 0.5, 0.375, 0.5, 0.5, 0.375, 0.5, 0.8729, 0.5021, 0.875, 0.7069, 0.6509, 0.75, 0.8729, 0.5021, 0.625, 0.7759, 0.625, 0.5192, 0.5, 0.75, 0.375, 0.875, 0.375, 0.75, 0.5, 0.75, 0.625, 0.7759, 0.5, 0.875, 0.5, 0.875, 0.625, 1.0, 0.5, 1.0, 0.5, 0.875, 0.375, 1.0, 0.375, 0.875, 0.5, 0.0, 0.375, 0.125, 0.375, 0.0, 0.5, 0.0, 0.625, 0.04314, 0.5, 0.125, 0.5, 0.125, 0.625, 0.25, 0.5, 0.25, 0.5, 0.125, 0.375, 0.25, 0.375, 0.125, 0.125, 0.5, 0.25, 0.625, 0.125, 0.625, 0.375, 0.5, 0.25, 0.625, 0.25, 0.5, 0.25, 0.625, 0.375, 0.75, 0.25, 0.75, 0.25, 0.625, 0.125, 0.75, 0.125, 0.625, 0.5, 0.4765, 0.375, 0.625, 0.375, 0.5, 0.5, 0.4765, 0.625, 0.5192, 0.5, 0.625, 0.5, 0.625, 0.625, 0.7759, 0.5, 0.75, 0.5, 0.625, 0.375, 0.75, 0.375, 0.625, 0.5, 0.25, 0.375, 0.375, 0.375, 0.25, 0.5, 0.25, 0.625, 0.375, 0.5, 0.4765, 0.5, 0.4765, 0.375, 0.5, 0.375, 0.375, 0.625, 0.5192, 0.75, 0.5, 0.8729, 0.5021, 0.5, 0.75, 0.5, 0.875, 0.375, 0.875, 0.5, 0.875, 0.625, 0.7759, 0.625, 1.0, 0.5, 0.875, 0.5, 1.0, 0.375, 1.0, 0.5, 0.0, 0.5, 0.125, 0.375, 0.125, 0.5, 0.125, 0.625, 0.04314, 0.625, 0.25, 0.5, 0.125, 0.5, 0.25, 0.375, 0.25, 0.125, 0.5, 0.25, 0.5, 0.25, 0.625, 0.375, 0.5, 0.375, 0.625, 0.25, 0.625, 0.25, 0.625, 0.375, 0.625, 0.375, 0.75, 0.25, 0.625, 0.25, 0.75, 0.125, 0.75, 0.5, 0.4765, 0.5, 0.625, 0.375, 0.625, 0.5, 0.625, 0.625, 0.5192, 0.625, 0.7759, 0.5, 0.625, 0.5, 0.75, 0.375, 0.75, 0.5, 0.25, 0.5, 0.4765, 0.375, 0.375, 0.5, 0.25, 0.625, 0.25, 0.625, 0.375, 0.5, 0.4765, 0.625, 0.375, 0.625, 0.5192, 0.625, 0.5, 0.75, 0.5, 0.75, 0.625, 0.625, 0.625, 0.75, 0.5, 0.875, 0.5, 0.875, 0.625, 0.75, 0.625, 0.75, 0.625, 0.875, 0.625, 0.875, 0.75, 0.75, 0.75, 0.625, 0.625, 0.75, 0.625, 0.75, 0.75, 0.625, 0.75, 0.375, 0.75, 0.5, 0.75, 0.5, 0.875, 0.375, 0.875, 0.5, 0.75, 0.625, 0.75, 0.625, 0.875, 0.5, 0.875, 0.5, 0.875, 0.625, 0.875, 0.625, 1.0, 0.5, 1.0, 0.375, 0.875, 0.5, 0.875, 0.5, 1.0, 0.375, 1.0, 0.375, 0.0, 0.5, 0.0, 0.5, 0.125, 0.375, 0.125, 0.5, 0.0, 0.625, 0.0, 0.625, 0.125, 0.5, 0.125, 0.5, 0.125, 0.625, 0.125, 0.625, 0.25, 0.5, 0.25, 0.375, 0.125, 0.5, 0.125, 0.5, 0.25, 0.375, 0.25, 0.125, 0.5, 0.25, 0.5, 0.25, 0.625, 0.125, 0.625, 0.25, 0.5, 0.375, 0.5, 0.375, 0.625, 0.25, 0.625, 0.25, 0.625, 0.375, 0.625, 0.375, 0.75, 0.25, 0.75, 0.125, 0.625, 0.25, 0.625, 0.25, 0.75, 0.125, 0.75, 0.375, 0.5, 0.5, 0.5, 0.5, 0.625, 0.375, 0.625, 0.5, 0.5, 0.625, 0.5, 0.625, 0.625, 0.5, 0.625, 0.5, 0.625, 0.625, 0.625, 0.625, 0.75, 0.5, 0.75, 0.375, 0.625, 0.5, 0.625, 0.5, 0.75, 0.375, 0.75, 0.375, 0.25, 0.5, 0.25, 0.5, 0.375, 0.375, 0.375, 0.5, 0.25, 0.625, 0.25, 0.625, 0.375, 0.5, 0.375, 0.5, 0.375, 0.625, 0.375, 0.625, 0.5, 0.5, 0.5, 0.375, 0.375, 0.5, 0.375, 0.5, 0.5, 0.375, 0.5, 0.625, 0.5, 0.75, 0.5, 0.75, 0.625, 0.625, 0.625, 0.75, 0.5, 0.875, 0.5, 0.875, 0.625, 0.75, 0.625, 0.75, 0.625, 0.875, 0.625, 0.875, 0.75, 0.75, 0.75, 0.625, 0.625, 0.75, 0.625, 0.75, 0.75, 0.625, 0.75, 0.375, 0.75, 0.5, 0.75, 0.5, 0.875, 0.375, 0.875, 0.5, 0.75, 0.625, 0.75, 0.625, 0.875, 0.5, 0.875, 0.5, 0.875, 0.625, 0.875, 0.625, 1.0, 0.5, 1.0, 0.375, 0.875, 0.5, 0.875, 0.5, 1.0, 0.375, 1.0, 0.375, 0.0, 0.5, 0.0, 0.5, 0.125, 0.375, 0.125, 0.5, 0.0, 0.625, 0.0, 0.625, 0.125, 0.5, 0.125, 0.5, 0.125, 0.625, 0.125, 0.625, 0.25, 0.5, 0.25, 0.375, 0.125, 0.5, 0.125, 0.5, 0.25, 0.375, 0.25, 0.125, 0.5, 0.25, 0.5, 0.25, 0.625, 0.125, 0.625, 0.25, 0.5, 0.375, 0.5, 0.375, 0.625, 0.25, 0.625, 0.25, 0.625, 0.375, 0.625, 0.375, 0.75, 0.25, 0.75, 0.125, 0.625, 0.25, 0.625, 0.25, 0.75, 0.125, 0.75, 0.375, 0.5, 0.5, 0.5, 0.5, 0.625, 0.375, 0.625, 0.5, 0.5, 0.625, 0.5, 0.625, 0.625, 0.5, 0.625, 0.5, 0.625, 0.625, 0.625, 0.625, 0.75, 0.5, 0.75, 0.375, 0.625, 0.5, 0.625, 0.5, 0.75, 0.375, 0.75, 0.375, 0.25, 0.5, 0.25, 0.5, 0.375, 0.375, 0.375, 0.5, 0.25, 0.625, 0.25, 0.625, 0.375, 0.5, 0.375, 0.5, 0.375, 0.625, 0.375, 0.625, 0.5, 0.5, 0.5, 0.375, 0.375, 0.5, 0.375, 0.5, 0.5, 0.375, 0.5])
me_cube_008.materials.append(mat_material_017)
me_cube_008.materials.append(mat_material_009)
me_cube_008.materials.append(mat_material_015)
me_cube_008.materials.append(mat_material_014)
me_cube_008.use_remesh_preserve_volume = False
me_cube_008.use_remesh_preserve_attributes = False
me_cube_008.use_mirror_vertex_groups = False
me_cube_008.update()
me_cube_009 = bpy.data.meshes.new('Cube.009')
me_cube_009.from_pydata([(0.4079, 0.3483, 0.5964), (0.8644, 0.8644, -0.5383), (0.3959, -0.452, 0.5963), (0.8644, -0.8644, -0.5383), (-0.3028, 0.3045, 0.5934), (-0.8644, 0.8644, -0.5383), (-0.364, -0.2579, 0.5934), (-0.8644, -0.8644, -0.5383), (-1.054, 2.803e-08, -0.6291), (7.475e-10, 1.054, -0.6291), (0.6031, 0.4302, 1.879e-09), (-0.5951, -0.4301, -2.104e-09), (0.4342, -0.599, 1.879e-09), (-0.4261, 0.5991, -2.104e-09), (0.004836, -0.4829, 0.6063), (0.4864, -0.001339, 0.6063), (-1.052e-08, -1.054, -0.6291), (-0.4333, 0.001921, 0.601), (0.07666, 0.4802, 0.6063), (1.054, -2.558e-09, -0.6291), (-0.06445, 0.001921, 0.5467), (-0.1123, -0.7087, 4.27e-09), (-0.7047, 0.1163, 5.066e-09), (-8.913e-09, -8.998e-09, -0.576), (0.7127, -0.1163, 2.86e-10), (0.204, 0.6075, 6.66e-09), (-6.27, -6.71, -2.806), (-7.054, -11.07, -4.991), (-9.289, -8.18, -2.57), (-12.75, -15.31, -4.486), (-12.02, -5.177, -5.09), (-10.4, -4.893, -2.72), (-17.72, -9.418, -4.585), (-15.72, -6.998, -5.011), (-9.215, -8.004, -5.259), (-7.245, -8.662, -3.862), (-13.72, -7.219, -3.731), (-11.32, -11.14, -3.623), (-9.839, -5.269, -4.022), (-16.17, -13.18, -4.643), (-6.763, -4.964, -2.872), (-9.663, -14.18, -4.89), (-8.672, -4.258, -2.918), (-13.25, -9.548, -3.622), (-12.23, -5.504, -3.897), (-12.51, -10.39, -4.855), (-8.927, -10.91, -3.748), (-0.7302, -2.013, -1.488), (-5.627, -7.038, -3.038), (-2.048, -2.845, -1.265), (-8.434, -8.888, -2.556), (-1.895, -0.5809, -1.486), (-8.245, -3.41, -3.052), (-2.9, -1.054, -1.329), (-11.05, -5.26, -2.571), (-10.45, -4.307, -2.926), (-7.143, -5.391, -3.211), (-3.679, -4.763, -2.25), (-6.89, -3.169, -2.021), (-5.606, -5.51, -1.965), (-4.964, -2.422, -2.306), (-2.634, -2.016, -1.248), (-1.123, -2.512, -1.378), (-10.56, -7.646, -2.623), (-2.54, -0.5998, -1.393), (-0.9616, -1.136, -1.516), (-7.258, -8.73, -2.908), (-2.289, -1.595, -1.457), (-6.611, -4.481, -1.939), (-6.169, -2.354, -2.174), (-8.553, -6.303, -2.851), (-4.4, -5.578, -2.097), (-3.996, -3.736, -2.303), (0.7824, 0.3535, -0.548), (-0.8766, -0.7576, -1.508), (0.7854, -0.6818, -0.4954), (-0.836, -2.997, -1.396), (-0.1463, 0.3781, -0.4937), (-3.124, -0.5487, -1.377), (-0.2126, -0.3429, -0.4526), (-3.083, -2.788, -1.265), (-3.529, -1.783, -1.378), (-2.184, -0.5457, -1.527), (-0.1433, -0.4703, -1.037), (-1.68, -1.44, -0.8906), (-0.3387, -1.783, -0.9577), (-1.485, -0.1272, -0.9701), (0.2975, -0.6593, -0.4559), (0.9122, -0.09375, -0.5236), (-2.134, -3.276, -1.39), (-0.2938, 0.01352, -0.4582), (0.3683, 0.5795, -0.5237), (-0.7893, -2.038, -1.538), (0.07837, -0.1136, -0.5289), (-1.046, -1.859, -0.9092), (-1.836, -0.7188, -0.9177), (-2.054, -1.83, -1.417), (0.01208, -1.191, -1.01), (-0.6662, -0.1925, -1.018)], [], [(0, 18, 20, 15), (18, 4, 17, 20), (20, 17, 6, 14), (15, 20, 14, 2), (3, 12, 21, 16), (12, 2, 14, 21), (21, 14, 6, 11), (16, 21, 11, 7), (7, 11, 22, 8), (11, 6, 17, 22), (22, 17, 4, 13), (8, 22, 13, 5), (5, 9, 23, 8), (9, 1, 19, 23), (23, 19, 3, 16), (8, 23, 16, 7), (1, 10, 24, 19), (10, 0, 15, 24), (24, 15, 2, 12), (19, 24, 12, 3), (5, 13, 25, 9), (13, 4, 18, 25), (25, 18, 0, 10), (9, 25, 10, 1), (42, 31, 28), (42, 28, 26), (37, 39, 29), (37, 28, 43), (43, 31, 36), (43, 32, 39), (36, 33, 32), (36, 31, 44), (44, 42, 38), (44, 30, 33), (30, 45, 33), (27, 45, 34), (45, 29, 39), (45, 32, 33), (35, 41, 27), (35, 26, 46), (46, 28, 37), (46, 29, 41), (38, 34, 30), (38, 40, 35), (35, 27, 34), (26, 40, 42), (37, 43, 39), (43, 28, 31), (43, 36, 32), (36, 44, 33), (44, 31, 42), (44, 38, 30), (30, 34, 45), (27, 41, 45), (45, 41, 29), (45, 39, 32), (35, 46, 41), (46, 26, 28), (46, 37, 29), (38, 35, 34), (38, 42, 40), (35, 40, 26), (47, 65, 67, 62), (65, 51, 64, 67), (67, 64, 53, 61), (62, 67, 61, 49), (50, 59, 68, 63), (59, 49, 61, 68), (68, 61, 53, 58), (63, 68, 58, 54), (54, 58, 69, 55), (58, 53, 64, 69), (69, 64, 51, 60), (55, 69, 60, 52), (52, 56, 70, 55), (56, 48, 66, 70), (70, 66, 50, 63), (55, 70, 63, 54), (48, 57, 71, 66), (57, 47, 62, 71), (71, 62, 49, 59), (66, 71, 59, 50), (52, 60, 72, 56), (60, 51, 65, 72), (72, 65, 47, 57), (56, 72, 57, 48), (73, 91, 93, 88), (91, 77, 90, 93), (93, 90, 79, 87), (88, 93, 87, 75), (76, 85, 94, 89), (85, 75, 87, 94), (94, 87, 79, 84), (89, 94, 84, 80), (80, 84, 95, 81), (84, 79, 90, 95), (95, 90, 77, 86), (81, 95, 86, 78), (78, 82, 96, 81), (82, 74, 92, 96), (96, 92, 76, 89), (81, 96, 89, 80), (74, 83, 97, 92), (83, 73, 88, 97), (97, 88, 75, 85), (92, 97, 85, 76), (78, 86, 98, 82), (86, 77, 91, 98), (98, 91, 73, 83), (82, 98, 83, 74)])
me_cube_009.polygons.foreach_set('material_index', [0, 0, 0, 0, 0, 0, 0, 0, 0, 0, 0, 0, 0, 0, 0, 0, 0, 0, 0, 0, 0, 0, 0, 0, 1, 1, 1, 1, 1, 1, 1, 1, 1, 1, 1, 1, 1, 1, 1, 1, 1, 1, 1, 1, 1, 1, 1, 1, 1, 1, 1, 1, 1, 1, 1, 1, 1, 1, 1, 1, 1, 1, 2, 2, 2, 2, 2, 2, 2, 2, 2, 2, 2, 2, 2, 2, 2, 2, 2, 2, 2, 2, 2, 2, 2, 2, 3, 3, 3, 3, 3, 3, 3, 3, 3, 3, 3, 3, 3, 3, 3, 3, 3, 3, 3, 3, 3, 3, 3, 3])
_uv = me_cube_009.uv_layers.new(name='UVMap')
_uv.uv.foreach_set('vector', [0.625, 0.5, 0.75, 0.5, 0.75, 0.625, 0.625, 0.625, 0.75, 0.5, 0.875, 0.5, 0.875, 0.625, 0.75, 0.625, 0.75, 0.625, 0.875, 0.625, 0.875, 0.75, 0.75, 0.75, 0.625, 0.625, 0.75, 0.625, 0.75, 0.75, 0.625, 0.75, 0.375, 0.75, 0.5, 0.75, 0.5, 0.875, 0.375, 0.875, 0.5, 0.75, 0.625, 0.75, 0.625, 0.875, 0.5, 0.875, 0.5, 0.875, 0.625, 0.875, 0.625, 1.0, 0.5, 1.0, 0.375, 0.875, 0.5, 0.875, 0.5, 1.0, 0.375, 1.0, 0.375, 0.0, 0.5, 0.0, 0.5, 0.125, 0.375, 0.125, 0.5, 0.0, 0.625, 0.0, 0.625, 0.125, 0.5, 0.125, 0.5, 0.125, 0.625, 0.125, 0.625, 0.25, 0.5, 0.25, 0.375, 0.125, 0.5, 0.125, 0.5, 0.25, 0.375, 0.25, 0.125, 0.5, 0.25, 0.5, 0.25, 0.625, 0.125, 0.625, 0.25, 0.5, 0.375, 0.5, 0.375, 0.625, 0.25, 0.625, 0.25, 0.625, 0.375, 0.625, 0.375, 0.75, 0.25, 0.75, 0.125, 0.625, 0.25, 0.625, 0.25, 0.75, 0.125, 0.75, 0.375, 0.5, 0.5, 0.5, 0.5, 0.625, 0.375, 0.625, 0.5, 0.5, 0.625, 0.5, 0.625, 0.625, 0.5, 0.625, 0.5, 0.625, 0.625, 0.625, 0.625, 0.75, 0.5, 0.75, 0.375, 0.625, 0.5, 0.625, 0.5, 0.75, 0.375, 0.75, 0.375, 0.25, 0.5, 0.25, 0.5, 0.375, 0.375, 0.375, 0.5, 0.25, 0.625, 0.25, 0.625, 0.375, 0.5, 0.375, 0.5, 0.375, 0.625, 0.375, 0.625, 0.5, 0.5, 0.5, 0.375, 0.375, 0.5, 0.375, 0.5, 0.5, 0.375, 0.5, 0.8729, 0.5021, 0.875, 0.7069, 0.6509, 0.75, 0.8729, 0.5021, 0.625, 0.7759, 0.625, 0.5192, 0.5, 0.75, 0.375, 0.875, 0.375, 0.75, 0.5, 0.75, 0.625, 0.7759, 0.5, 0.875, 0.5, 0.875, 0.625, 1.0, 0.5, 1.0, 0.5, 0.875, 0.375, 1.0, 0.375, 0.875, 0.5, 0.0, 0.375, 0.125, 0.375, 0.0, 0.5, 0.0, 0.625, 0.04314, 0.5, 0.125, 0.5, 0.125, 0.625, 0.25, 0.5, 0.25, 0.5, 0.125, 0.375, 0.25, 0.375, 0.125, 0.125, 0.5, 0.25, 0.625, 0.125, 0.625, 0.375, 0.5, 0.25, 0.625, 0.25, 0.5, 0.25, 0.625, 0.375, 0.75, 0.25, 0.75, 0.25, 0.625, 0.125, 0.75, 0.125, 0.625, 0.5, 0.4765, 0.375, 0.625, 0.375, 0.5, 0.5, 0.4765, 0.625, 0.5192, 0.5, 0.625, 0.5, 0.625, 0.625, 0.7759, 0.5, 0.75, 0.5, 0.625, 0.375, 0.75, 0.375, 0.625, 0.5, 0.25, 0.375, 0.375, 0.375, 0.25, 0.5, 0.25, 0.625, 0.375, 0.5, 0.4765, 0.5, 0.4765, 0.375, 0.5, 0.375, 0.375, 0.625, 0.5192, 0.75, 0.5, 0.8729, 0.5021, 0.5, 0.75, 0.5, 0.875, 0.375, 0.875, 0.5, 0.875, 0.625, 0.7759, 0.625, 1.0, 0.5, 0.875, 0.5, 1.0, 0.375, 1.0, 0.5, 0.0, 0.5, 0.125, 0.375, 0.125, 0.5, 0.125, 0.625, 0.04314, 0.625, 0.25, 0.5, 0.125, 0.5, 0.25, 0.375, 0.25, 0.125, 0.5, 0.25, 0.5, 0.25, 0.625, 0.375, 0.5, 0.375, 0.625, 0.25, 0.625, 0.25, 0.625, 0.375, 0.625, 0.375, 0.75, 0.25, 0.625, 0.25, 0.75, 0.125, 0.75, 0.5, 0.4765, 0.5, 0.625, 0.375, 0.625, 0.5, 0.625, 0.625, 0.5192, 0.625, 0.7759, 0.5, 0.625, 0.5, 0.75, 0.375, 0.75, 0.5, 0.25, 0.5, 0.4765, 0.375, 0.375, 0.5, 0.25, 0.625, 0.25, 0.625, 0.375, 0.5, 0.4765, 0.625, 0.375, 0.625, 0.5192, 0.625, 0.5, 0.75, 0.5, 0.75, 0.625, 0.625, 0.625, 0.75, 0.5, 0.875, 0.5, 0.875, 0.625, 0.75, 0.625, 0.75, 0.625, 0.875, 0.625, 0.875, 0.75, 0.75, 0.75, 0.625, 0.625, 0.75, 0.625, 0.75, 0.75, 0.625, 0.75, 0.375, 0.75, 0.5, 0.75, 0.5, 0.875, 0.375, 0.875, 0.5, 0.75, 0.625, 0.75, 0.625, 0.875, 0.5, 0.875, 0.5, 0.875, 0.625, 0.875, 0.625, 1.0, 0.5, 1.0, 0.375, 0.875, 0.5, 0.875, 0.5, 1.0, 0.375, 1.0, 0.375, 0.0, 0.5, 0.0, 0.5, 0.125, 0.375, 0.125, 0.5, 0.0, 0.625, 0.0, 0.625, 0.125, 0.5, 0.125, 0.5, 0.125, 0.625, 0.125, 0.625, 0.25, 0.5, 0.25, 0.375, 0.125, 0.5, 0.125, 0.5, 0.25, 0.375, 0.25, 0.125, 0.5, 0.25, 0.5, 0.25, 0.625, 0.125, 0.625, 0.25, 0.5, 0.375, 0.5, 0.375, 0.625, 0.25, 0.625, 0.25, 0.625, 0.375, 0.625, 0.375, 0.75, 0.25, 0.75, 0.125, 0.625, 0.25, 0.625, 0.25, 0.75, 0.125, 0.75, 0.375, 0.5, 0.5, 0.5, 0.5, 0.625, 0.375, 0.625, 0.5, 0.5, 0.625, 0.5, 0.625, 0.625, 0.5, 0.625, 0.5, 0.625, 0.625, 0.625, 0.625, 0.75, 0.5, 0.75, 0.375, 0.625, 0.5, 0.625, 0.5, 0.75, 0.375, 0.75, 0.375, 0.25, 0.5, 0.25, 0.5, 0.375, 0.375, 0.375, 0.5, 0.25, 0.625, 0.25, 0.625, 0.375, 0.5, 0.375, 0.5, 0.375, 0.625, 0.375, 0.625, 0.5, 0.5, 0.5, 0.375, 0.375, 0.5, 0.375, 0.5, 0.5, 0.375, 0.5, 0.625, 0.5, 0.75, 0.5, 0.75, 0.625, 0.625, 0.625, 0.75, 0.5, 0.875, 0.5, 0.875, 0.625, 0.75, 0.625, 0.75, 0.625, 0.875, 0.625, 0.875, 0.75, 0.75, 0.75, 0.625, 0.625, 0.75, 0.625, 0.75, 0.75, 0.625, 0.75, 0.375, 0.75, 0.5, 0.75, 0.5, 0.875, 0.375, 0.875, 0.5, 0.75, 0.625, 0.75, 0.625, 0.875, 0.5, 0.875, 0.5, 0.875, 0.625, 0.875, 0.625, 1.0, 0.5, 1.0, 0.375, 0.875, 0.5, 0.875, 0.5, 1.0, 0.375, 1.0, 0.375, 0.0, 0.5, 0.0, 0.5, 0.125, 0.375, 0.125, 0.5, 0.0, 0.625, 0.0, 0.625, 0.125, 0.5, 0.125, 0.5, 0.125, 0.625, 0.125, 0.625, 0.25, 0.5, 0.25, 0.375, 0.125, 0.5, 0.125, 0.5, 0.25, 0.375, 0.25, 0.125, 0.5, 0.25, 0.5, 0.25, 0.625, 0.125, 0.625, 0.25, 0.5, 0.375, 0.5, 0.375, 0.625, 0.25, 0.625, 0.25, 0.625, 0.375, 0.625, 0.375, 0.75, 0.25, 0.75, 0.125, 0.625, 0.25, 0.625, 0.25, 0.75, 0.125, 0.75, 0.375, 0.5, 0.5, 0.5, 0.5, 0.625, 0.375, 0.625, 0.5, 0.5, 0.625, 0.5, 0.625, 0.625, 0.5, 0.625, 0.5, 0.625, 0.625, 0.625, 0.625, 0.75, 0.5, 0.75, 0.375, 0.625, 0.5, 0.625, 0.5, 0.75, 0.375, 0.75, 0.375, 0.25, 0.5, 0.25, 0.5, 0.375, 0.375, 0.375, 0.5, 0.25, 0.625, 0.25, 0.625, 0.375, 0.5, 0.375, 0.5, 0.375, 0.625, 0.375, 0.625, 0.5, 0.5, 0.5, 0.375, 0.375, 0.5, 0.375, 0.5, 0.5, 0.375, 0.5])
me_cube_009.materials.append(mat_material_017)
me_cube_009.materials.append(mat_material_009)
me_cube_009.materials.append(mat_material_015)
me_cube_009.materials.append(mat_material_014)
me_cube_009.use_remesh_preserve_volume = False
me_cube_009.use_remesh_preserve_attributes = False
me_cube_009.use_mirror_vertex_groups = False
me_cube_009.update()

# ---- objects
ob_cube = bpy.data.objects.new('Cube', me_cube)
ob_light = bpy.data.objects.new('Light', light_light)
ob_camera = bpy.data.objects.new('Camera', cam_camera)
ob_cube_001 = bpy.data.objects.new('Cube.001', me_cube_003)
ob_cube_002 = bpy.data.objects.new('Cube.002', me_cube_004)
ob_cube_003 = bpy.data.objects.new('Cube.003', me_cube_005)
ob_cube_004 = bpy.data.objects.new('Cube.004', me_cube_001)
ob_cube_005 = bpy.data.objects.new('Cube.005', me_cube_008)
ob_cube_006 = bpy.data.objects.new('Cube.006', me_cube_009)

# ---- transforms, parenting, visibility, modifiers, constraints
ob_cube.location = (0.0, 0.0, 0.0)
ob_cube.scale = (0.2124, 0.2124, 0.5811)
ob_cube.lock_rotations_4d = False
ob_cube.empty_display_type = 'ARROWS'
ob_cube.lineart.crease_threshold = 0.0
_m = ob_cube.modifiers.new('Triangulate', 'TRIANGULATE')
_m = ob_cube.modifiers.new('Decimate', 'DECIMATE')
_m.ratio = 0.8214
ob_light.location = (4.076, 1.005, 5.904)
ob_light.rotation_euler = (0.6503, 0.05522, 1.866)
ob_light.lock_rotations_4d = False
ob_light.empty_display_type = 'ARROWS'
ob_light.color = (0.0, 0.0, 0.0, 0.0)
ob_light.lineart.crease_threshold = 0.0
ob_camera.location = (7.359, -6.926, 4.958)
ob_camera.rotation_euler = (1.109, 0.0, 0.8149)
ob_camera.lock_rotations_4d = False
ob_camera.empty_display_type = 'ARROWS'
ob_camera.color = (0.0, 0.0, 0.0, 0.0)
ob_camera.display_type = 'WIRE'
ob_camera.lineart.crease_threshold = 0.0
ob_cube_001.location = (0.03995, 0.09054, 0.5838)
ob_cube_001.rotation_euler = (-0.3174, 0.08458, -0.04416)
ob_cube_001.scale = (0.1232, 0.1232, 0.4927)
ob_cube_001.lock_rotations_4d = False
ob_cube_001.empty_display_type = 'ARROWS'
ob_cube_001.lineart.crease_threshold = 0.0
_m = ob_cube_001.modifiers.new('Triangulate', 'TRIANGULATE')
_m = ob_cube_001.modifiers.new('Decimate', 'DECIMATE')
_m.ratio = 0.8571
ob_cube_002.location = (0.0859, 0.1786, 0.9989)
ob_cube_002.rotation_euler = (0.02911, 0.09017, 0.8824)
ob_cube_002.scale = (0.06504, 0.06504, 0.2602)
ob_cube_002.lock_rotations_4d = False
ob_cube_002.empty_display_type = 'ARROWS'
ob_cube_002.lineart.crease_threshold = 0.0
_m = ob_cube_002.modifiers.new('Triangulate', 'TRIANGULATE')
_m = ob_cube_002.modifiers.new('Decimate', 'DECIMATE')
_m.ratio = 0.8571
ob_cube_003.location = (0.1004, 0.1197, 1.284)
ob_cube_003.rotation_euler = (0.3329, -0.272, 0.8542)
ob_cube_003.scale = (0.04677, 0.04799, 0.2951)
ob_cube_003.lock_rotations_4d = False
ob_cube_003.empty_display_type = 'ARROWS'
ob_cube_003.lineart.crease_threshold = 0.0
_m = ob_cube_003.modifiers.new('Triangulate', 'TRIANGULATE')
_m = ob_cube_003.modifiers.new('Decimate', 'DECIMATE')
_m.ratio = 0.8571
ob_cube_004.location = (0.0643, 1.841, 1.362)
ob_cube_004.rotation_euler = (-6.096, 0.02249, 0.8861)
ob_cube_004.scale = (0.00551, 0.006123, 0.06084)
ob_cube_004.lock_rotations_4d = False
ob_cube_004.empty_display_type = 'ARROWS'
ob_cube_004.lineart.crease_threshold = 0.0
_m = ob_cube_004.modifiers.new('Triangulate', 'TRIANGULATE')
_m = ob_cube_004.modifiers.new('Decimate', 'DECIMATE')
_m.ratio = 0.8571
ob_cube_005.location = (0.09855, 1.807, 1.537)
ob_cube_005.rotation_euler = (6.423, -0.2235, -1.245)
ob_cube_005.scale = (0.01058, 0.01268, 0.1045)
ob_cube_005.lock_rotations_4d = False
ob_cube_005.empty_display_type = 'ARROWS'
ob_cube_005.lineart.crease_threshold = 0.0
_m = ob_cube_005.modifiers.new('Triangulate', 'TRIANGULATE')
_m = ob_cube_005.modifiers.new('Decimate', 'DECIMATE')
_m.ratio = 0.8571
ob_cube_006.location = (0.1072, 1.786, 1.696)
ob_cube_006.rotation_euler = (-6.05, -0.395, -3.292)
ob_cube_006.scale = (0.01447, 0.01297, 0.1376)
ob_cube_006.lock_rotations_4d = False
ob_cube_006.empty_display_type = 'ARROWS'
ob_cube_006.lineart.crease_threshold = 0.0
_m = ob_cube_006.modifiers.new('Triangulate', 'TRIANGULATE')
_m = ob_cube_006.modifiers.new('Decimate', 'DECIMATE')
_m.ratio = 0.8571

# ---- collection membership
col_collection.objects.link(ob_cube)
col_collection.objects.link(ob_light)
col_collection.objects.link(ob_camera)
col_collection.objects.link(ob_cube_001)
col_collection.objects.link(ob_cube_002)
col_collection.objects.link(ob_cube_003)
col_collection.objects.link(ob_cube_004)
col_collection.objects.link(ob_cube_005)
col_collection.objects.link(ob_cube_006)

# ---- scene / render settings (as saved in the file)
scene.camera = ob_camera
scene.frame_start = 1; scene.frame_end = 250; scene.frame_set(0)
scene.render.engine = 'BLENDER_EEVEE_NEXT'
scene.cycles.use_denoising = False
scene.cycles.samples = 128
scene.cycles.sampling_pattern = 'TABULATED_SOBOL'
scene.cycles.use_adaptive_sampling = False
scene.cycles.use_light_tree = False
scene.view_settings.view_transform = 'Filmic'
bpy.context.view_layer.update()
